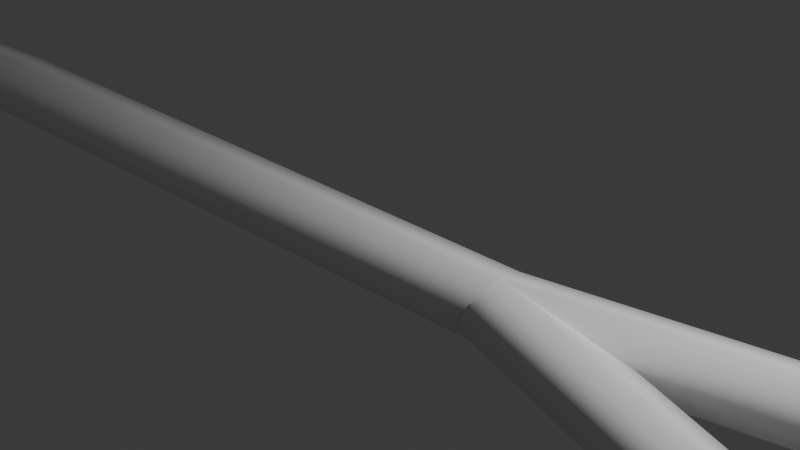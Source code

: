 # Source: dead_branch.blend  (saved by Blender 5.0.119; exported with 4.5.12 LTS)
import bpy
from mathutils import Matrix  # noqa: F401  (used for matrix-valued properties, if any)

bpy.ops.wm.read_factory_settings(use_empty=True)
scene = bpy.context.scene
scene.name = 'Scene'

# ---- collections
col_collection = bpy.data.collections.new('Collection'); scene.collection.children.link(col_collection)

# ---- materials (node trees are filled in below, after node groups)
mat_mat0 = bpy.data.materials.new('mat0')
mat_mat0.diffuse_color = (0.9538, 0.9538, 0.9538, 1.0)

# ---- material node trees
mat_mat0.use_nodes = True; mat_mat0.node_tree.nodes.clear()
_N = mat_mat0.node_tree.nodes; _L = mat_mat0.node_tree.links
n0 = _N.new('ShaderNodeBsdfPrincipled'); n0.name = 'Principled BSDF'; n0.location = (-200, 100)
n0.inputs[0].default_value = (0.9538, 0.9538, 0.9538, 1.0)
n0.inputs[2].default_value = 1.0
n0.inputs[3].default_value = 1.0
n0.inputs[13].default_value = 0.9538
n0.inputs[27].default_value = (0.0, 0.0, 0.0, 1.0)
n1 = _N.new('ShaderNodeOutputMaterial'); n1.name = 'Material Output'; n1.location = (200, 100)
_L.new(n0.outputs[0], n1.inputs[0])
n1.is_active_output = True

# ---- world
world_world = bpy.data.worlds.new('World'); scene.world = world_world
world_world.use_nodes = True; world_world.node_tree.nodes.clear()
_N = world_world.node_tree.nodes; _L = world_world.node_tree.links
n0 = _N.new('ShaderNodeOutputWorld'); n0.name = 'World Output'; n0.location = (200, 100)
n1 = _N.new('ShaderNodeBackground'); n1.name = 'Background'; n1.location = (-200, 100)
n1.inputs[0].default_value = (0.05088, 0.05088, 0.05088, 1.0)
_L.new(n1.outputs[0], n0.inputs[0])
n0.is_active_output = True
world_world.color = (0.05088, 0.05088, 0.05088)
world_world.sun_shadow_jitter_overblur = 0.0

# ---- cameras
cam_camera = bpy.data.cameras.new('Camera')
cam_camera.clip_end = 100.0
cam_camera.ortho_scale = 7.314

# ---- lights
light_light = bpy.data.lights.new('Light', 'POINT')
light_light.energy = 1000.0
light_light.shadow_soft_size = 0.1

# ---- meshes
me_imagetostl_mesh0 = bpy.data.meshes.new('imagetostl_mesh0')
me_imagetostl_mesh0.from_pydata([(-0.18, 0.01931, 0.0009634), (-0.08413, 0.01092, 0.000688), (-0.08421, 0.008194, -0.006454), (-0.18, 0.01931, 0.0009634), (-0.08421, 0.008194, -0.006454), (-0.1805, 0.01543, -0.009327), (-0.1806, 0.009037, 0.004861), (-0.08435, 0.003763, 0.00338), (-0.08413, 0.01092, 0.000688), (-0.1806, 0.009037, 0.004861), (-0.08413, 0.01092, 0.000688), (-0.18, 0.01931, 0.0009634), (-0.181, 0.005158, -0.005429), (-0.08443, 0.001086, -0.003745), (-0.08435, 0.003763, 0.00338), (-0.181, 0.005158, -0.005429), (-0.08435, 0.003763, 0.00338), (-0.1806, 0.009037, 0.004861), (-0.1805, 0.01543, -0.009327), (-0.08421, 0.008194, -0.006454), (-0.08443, 0.001086, -0.003745), (-0.1805, 0.01543, -0.009327), (-0.08443, 0.001086, -0.003745), (-0.181, 0.005158, -0.005429), (-0.08413, 0.01092, 0.000688), (0.01281, 0.008746, 0.001922), (0.01366, 0.006409, -0.003973), (-0.08413, 0.01092, 0.000688), (0.01366, 0.006409, -0.003973), (-0.08421, 0.008194, -0.006454), (-0.08435, 0.003763, 0.00338), (0.01258, 0.002678, 0.004236), (0.01281, 0.008746, 0.001922), (-0.08435, 0.003763, 0.00338), (0.01281, 0.008746, 0.001922), (-0.08413, 0.01092, 0.000688), (-0.08443, 0.001086, -0.003745), (0.01343, 0.000465, -0.001749), (0.01258, 0.002678, 0.004236), (-0.08443, 0.001086, -0.003745), (0.01258, 0.002678, 0.004236), (-0.08435, 0.003763, 0.00338), (-0.08421, 0.008194, -0.006454), (0.01366, 0.006409, -0.003973), (0.01343, 0.000465, -0.001749), (-0.08421, 0.008194, -0.006454), (-0.08443, 0.001086, -0.003745), (0.01281, 0.008746, 0.001922), (0.1063, 0.01027, 0.0261), (0.108, 0.008405, 0.02152), (0.01281, 0.008746, 0.001922), (0.108, 0.008405, 0.02152), (0.01366, 0.006409, -0.003973), (0.01258, 0.002678, 0.004236), (0.106, 0.005337, 0.02793), (0.1063, 0.01027, 0.0261), (0.01258, 0.002678, 0.004236), (0.1063, 0.01027, 0.0261), (0.01281, 0.008746, 0.001922), (0.01343, 0.000465, -0.001749), (0.1077, 0.003574, 0.02333), (0.106, 0.005337, 0.02793), (0.01343, 0.000465, -0.001749), (0.106, 0.005337, 0.02793), (0.01258, 0.002678, 0.004236), (0.01366, 0.006409, -0.003973), (0.108, 0.008405, 0.02152), (0.1077, 0.003574, 0.02333), (0.01366, 0.006409, -0.003973), (0.1077, 0.003574, 0.02333), (0.01343, 0.000465, -0.001749), (0.1063, 0.01027, 0.0261), (0.1445, 0.02031, 0.0621), (0.108, 0.008405, 0.02152), (0.106, 0.005337, 0.02793), (0.1445, 0.02031, 0.0621), (0.1063, 0.01027, 0.0261), (0.1077, 0.003574, 0.02333), (0.1445, 0.02031, 0.0621), (0.106, 0.005337, 0.02793), (0.108, 0.008405, 0.02152), (0.1445, 0.02031, 0.0621), (0.1077, 0.003574, 0.02333), (0.01302, 0.008959, 0.001336), (0.1219, 0.01718, -0.02381), (0.1212, 0.01456, -0.02822), (0.01302, 0.008959, 0.001336), (0.1212, 0.01456, -0.02822), (0.01204, 0.005718, -0.004121), (0.01418, 0.00344, 0.004407), (0.1224, 0.01268, -0.02118), (0.1219, 0.01718, -0.02381), (0.1219, 0.01718, -0.02381), (0.01302, 0.008959, 0.001336), (0.0132, 0.0001982, -0.00105), (0.1218, 0.01005, -0.0257), (0.1224, 0.01268, -0.02118), (0.0132, 0.0001982, -0.00105), (0.1224, 0.01268, -0.02118), (0.01418, 0.00344, 0.004407), (0.01204, 0.005718, -0.004121), (0.1212, 0.01456, -0.02822), (0.1218, 0.01005, -0.0257), (0.01204, 0.005718, -0.004121), (0.1218, 0.01005, -0.0257), (0.0132, 0.0001982, -0.00105), (0.1219, 0.01718, -0.02381), (0.2346, 0.01109, -0.03493), (0.1212, 0.01456, -0.02822), (0.1224, 0.01268, -0.02118), (0.2346, 0.01109, -0.03493), (0.1218, 0.01005, -0.0257), (0.2346, 0.01109, -0.03493), (0.1224, 0.01268, -0.02118), (0.1212, 0.01456, -0.02822), (0.2346, 0.01109, -0.03493), (0.1218, 0.01005, -0.0257), (0.1213, 0.01722, -0.02425), (0.1775, 0.03161, -0.05392), (0.1779, 0.0296, -0.05683), (0.1213, 0.01722, -0.02425), (0.1779, 0.0296, -0.05683), (0.1201, 0.01384, -0.02794), (0.1236, 0.01349, -0.02148), (0.1794, 0.02931, -0.05249), (0.1775, 0.03161, -0.05392), (0.1236, 0.01349, -0.02148), (0.1775, 0.03161, -0.05392), (0.1213, 0.01722, -0.02425), (0.1224, 0.01, -0.02524), (0.1799, 0.02757, -0.05538), (0.1794, 0.02931, -0.05249), (0.1224, 0.01, -0.02524), (0.1794, 0.02931, -0.05249), (0.1236, 0.01349, -0.02148), (0.1201, 0.01384, -0.02794), (0.1779, 0.0296, -0.05683), (0.1799, 0.02757, -0.05538), (0.1201, 0.01384, -0.02794), (0.1799, 0.02757, -0.05538), (0.1224, 0.01, -0.02524), (0.1779, 0.0296, -0.05683), (0.1775, 0.03161, -0.05392), (0.2174, 0.05051, -0.08021), (0.1775, 0.03161, -0.05392), (0.1794, 0.02931, -0.05249), (0.2174, 0.05051, -0.08021), (0.1794, 0.02931, -0.05249), (0.1799, 0.02757, -0.05538), (0.2174, 0.05051, -0.08021), (0.1799, 0.02757, -0.05538), (0.1779, 0.0296, -0.05683), (0.2174, 0.05051, -0.08021)], [], [(0, 1, 2), (3, 4, 5), (6, 7, 8), (9, 10, 11), (12, 13, 14), (15, 16, 17), (18, 19, 20), (21, 22, 23), (24, 25, 26), (27, 28, 29), (30, 31, 32), (33, 34, 35), (36, 37, 38), (39, 40, 41), (42, 43, 44), (45, 44, 46), (47, 48, 49), (50, 51, 52), (53, 54, 55), (56, 57, 58), (59, 60, 61), (62, 63, 64), (65, 66, 67), (68, 69, 70), (71, 72, 73), (74, 75, 76), (77, 78, 79), (80, 81, 82), (83, 84, 85), (86, 87, 88), (89, 90, 91), (89, 92, 93), (94, 95, 96), (97, 98, 99), (100, 101, 102), (103, 104, 105), (106, 107, 108), (109, 110, 91), (111, 112, 113), (114, 115, 116), (117, 118, 119), (120, 121, 122), (123, 124, 125), (126, 127, 128), (129, 130, 131), (132, 133, 134), (135, 136, 137), (138, 139, 140), (141, 142, 143), (144, 145, 146), (147, 148, 149), (150, 151, 152)])
me_imagetostl_mesh0.materials.append(mat_mat0)
me_imagetostl_mesh0.update()
me_imagetostl_mesh0.normals_split_custom_set([tuple(v) for v in zip(*[iter([0.08121, 0.9125, 0.401, 0.0483, 0.9099, 0.4121, 0.04377, 0.3971, -0.9167, 0.08119, 0.9125, 0.401, 0.04386, 0.3971, -0.9167, 0.05758, 0.4034, -0.9132, -0.008724, -0.4155, 0.9096, -0.01083, -0.4228, 0.9061, 0.04832, 0.9099, 0.4119, -0.008745, -0.4155, 0.9096, 0.0484, 0.9099, 0.4119, 0.08115, 0.9126, 0.4008, -0.03098, -0.9067, -0.4207, -0.01462, -0.912, -0.4099, -0.01084, -0.4227, 0.9062, -0.03102, -0.9066, -0.4207, -0.01086, -0.4227, 0.9062, -0.008706, -0.4153, 0.9096, 0.05762, 0.4036, -0.9131, 0.04381, 0.3973, -0.9166, -0.01456, -0.9121, -0.4097, 0.05766, 0.4036, -0.9131, -0.01454, -0.9121, -0.4097, -0.03102, -0.9067, -0.4205, 0.04831, 0.9099, 0.4121, -0.04421, 0.9321, 0.3594, 0.1321, 0.3814, -0.9149, 0.04836, 0.9099, 0.4121, 0.132, 0.3814, -0.9149, 0.04375, 0.3971, -0.9167, -0.01086, -0.4228, 0.9061, -0.111, -0.4436, 0.8893, -0.04415, 0.9322, 0.3592, -0.01079, -0.4228, 0.9061, -0.04415, 0.9322, 0.3592, 0.04829, 0.9099, 0.4119, -0.01451, -0.912, -0.4099, 0.07496, -0.891, -0.4478, -0.111, -0.4435, 0.8894, -0.01459, -0.912, -0.4098, -0.1109, -0.4435, 0.8894, -0.01084, -0.4227, 0.9062, 0.04381, 0.3973, -0.9166, 0.132, 0.3816, -0.9148, 0.075, -0.891, -0.4477, 0.04383, 0.3973, -0.9167, 0.075, -0.891, -0.4477, -0.01459, -0.9121, -0.4097, -0.04425, 0.9321, 0.3594, -0.2467, 0.937, 0.2475, 0.447, 0.3516, -0.8225, -0.04423, 0.9321, 0.3594, 0.447, 0.3516, -0.8225, 0.132, 0.3814, -0.9149, -0.111, -0.4436, 0.8893, -0.309, -0.5246, 0.7933, -0.2467, 0.937, 0.2473, -0.111, -0.4436, 0.8893, -0.2468, 0.937, 0.2473, -0.04413, 0.9322, 0.3593, 0.075, -0.891, -0.4478, 0.3761, -0.8525, -0.363, -0.3091, -0.5245, 0.7934, 0.07504, -0.891, -0.4478, -0.3091, -0.5245, 0.7933, -0.111, -0.4434, 0.8894, 0.1321, 0.3816, -0.9148, 0.4469, 0.3518, -0.8225, 0.3761, -0.8526, -0.3628, 0.1321, 0.3816, -0.9148, 0.3761, -0.8526, -0.3628, 0.07501, -0.891, -0.4477, -0.2467, 0.9369, 0.2475, 0.6876, 0.2449, 0.6835, 0.447, 0.3516, -0.8226, -0.309, -0.5246, 0.7933, 0.6877, 0.2451, 0.6833, -0.2468, 0.937, 0.2473, 0.3761, -0.8525, -0.363, 0.6878, 0.2451, 0.6833, -0.309, -0.5245, 0.7934, 0.4469, 0.3517, -0.8226, 0.6876, 0.245, 0.6835, 0.376, -0.8526, -0.3629, -0.01333, 0.9659, 0.2586, 0.02533, 0.976, 0.2161, -0.1396, 0.2709, -0.9524, -0.01324, 0.9659, 0.2586, -0.1397, 0.2709, -0.9524, -0.2282, 0.2525, -0.9403, 0.2432, -0.2492, 0.9374, 0.1799, -0.2374, 0.9546, 0.02531, 0.9761, 0.216, 0.2432, -0.2492, 0.9374, 0.02527, 0.9761, 0.216, -0.01332, 0.9659, 0.2584, 0.02689, -0.9633, -0.267, 0.001762, -0.9544, -0.2985, 0.1799, -0.2372, 0.9547, 0.02702, -0.9633, -0.2671, 0.1799, -0.2372, 0.9547, 0.2431, -0.249, 0.9375, -0.2283, 0.2527, -0.9402, -0.1397, 0.271, -0.9524, 0.001824, -0.9545, -0.2983, -0.2283, 0.2527, -0.9402, 0.001761, -0.9545, -0.2983, 0.02695, -0.9634, -0.2669, 0.02537, 0.976, 0.2161, 0.9956, -0.02195, -0.09082, -0.1397, 0.2708, -0.9524, 0.1798, -0.2374, 0.9546, 0.9956, -0.02192, -0.09083, 0.02532, 0.9761, 0.216, 0.001741, -0.9544, -0.2985, 0.9956, -0.02182, -0.09079, 0.1798, -0.2372, 0.9547, -0.1397, 0.271, -0.9524, 0.9956, -0.02173, -0.09076, 0.00177, -0.9545, -0.2983, -0.1732, 0.9747, 0.1414, -0.2183, 0.9583, 0.1842, -0.4768, -0.03286, -0.8784, -0.1731, 0.9747, 0.1414, -0.4768, -0.03285, -0.8784, -0.452, 0.02532, -0.8917, 0.4969, -0.06008, 0.8657, 0.5355, -0.05396, 0.8428, -0.2183, 0.9584, 0.184, 0.497, -0.06008, 0.8657, -0.2183, 0.9584, 0.184, -0.1733, 0.9747, 0.1413, 0.2097, -0.9647, -0.1596, 0.3373, -0.9259, -0.1703, 0.5355, -0.05379, 0.8428, 0.2097, -0.9646, -0.1596, 0.5354, -0.05381, 0.8429, 0.4969, -0.05991, 0.8657, -0.452, 0.02552, -0.8916, -0.4768, -0.0327, -0.8784, 0.3374, -0.9259, -0.1701, -0.452, 0.02553, -0.8917, 0.3374, -0.9259, -0.1701, 0.2098, -0.9647, -0.1595, -0.4767, -0.03283, -0.8784, -0.2183, 0.9583, 0.1842, 0.7602, 0.4125, -0.502, -0.2184, 0.9584, 0.184, 0.5355, -0.054, 0.8428, 0.7601, 0.4124, -0.5021, 0.5354, -0.05385, 0.8429, 0.3373, -0.9259, -0.1703, 0.7601, 0.4125, -0.5021, 0.3374, -0.9259, -0.1701, -0.4768, -0.03266, -0.8784, 0.7602, 0.4125, -0.5019])] * 3)])

# ---- objects
ob_light = bpy.data.objects.new('Light', light_light)
ob_camera = bpy.data.objects.new('Camera', cam_camera)
ob_node_0 = bpy.data.objects.new('node_0', None)
ob_rootnode = bpy.data.objects.new('RootNode', None)
ob_camera_001 = bpy.data.objects.new('Camera.001', None)
ob_light_001 = bpy.data.objects.new('Light.001', None)
ob_imagetostl_mesh0 = bpy.data.objects.new('imagetostl_mesh0', me_imagetostl_mesh0)

# ---- transforms, parenting, visibility, modifiers, constraints
ob_light.location = (4.076, 1.005, 5.904)
ob_light.rotation_euler = (0.6503, 0.05522, 1.866)
ob_light.lock_rotations_4d = False
ob_light.empty_display_type = 'ARROWS'
ob_light.color = (0.0, 0.0, 0.0, 0.0)
ob_light.lineart.crease_threshold = 0.0
ob_camera.location = (7.359, -6.926, 4.958)
ob_camera.rotation_euler = (1.109, 0.0, 0.8149)
ob_camera.lock_rotations_4d = False
ob_camera.empty_display_type = 'ARROWS'
ob_camera.color = (0.0, 0.0, 0.0, 0.0)
ob_camera.display_type = 'WIRE'
ob_camera.lineart.crease_threshold = 0.0
ob_node_0.location = (0.0, 0.0, 0.0)
ob_rootnode.parent = ob_node_0
ob_rootnode.location = (0.0, 0.0, 0.0)
ob_camera_001.parent = ob_rootnode
ob_camera_001.location = (735.9, 495.8, 692.6)
ob_camera_001.rotation_euler = (0.3974, 2.48, 0.5995)
ob_camera_001.scale = (100.0, 100.0, 100.0)
ob_light_001.parent = ob_rootnode
ob_light_001.location = (407.6, 590.4, -100.5)
ob_light_001.rotation_euler = (0.8296, 1.871, 0.1875)
ob_light_001.scale = (100.0, 100.0, 100.0)
ob_imagetostl_mesh0.parent = ob_rootnode
ob_imagetostl_mesh0.location = (0.0, 0.0, 0.0)
ob_imagetostl_mesh0.rotation_euler = (-1.571, 0.0, 0.0)
ob_imagetostl_mesh0.scale = (100.0, 100.0, 100.0)

# ---- collection membership
col_collection.objects.link(ob_light)
col_collection.objects.link(ob_camera)
col_collection.objects.link(ob_node_0)
col_collection.objects.link(ob_rootnode)
col_collection.objects.link(ob_camera_001)
col_collection.objects.link(ob_light_001)
col_collection.objects.link(ob_imagetostl_mesh0)

# ---- scene / render settings (as saved in the file)
scene.camera = ob_camera
scene.frame_start = 1; scene.frame_end = 250; scene.frame_set(1)
scene.render.engine = 'BLENDER_EEVEE_NEXT'
scene.render.bake_bias = 0.0
scene.render.bake_samples = 0
scene.cycles.sampling_pattern = 'TABULATED_SOBOL'
scene.eevee.use_volume_custom_range = False
bpy.context.view_layer.update()
